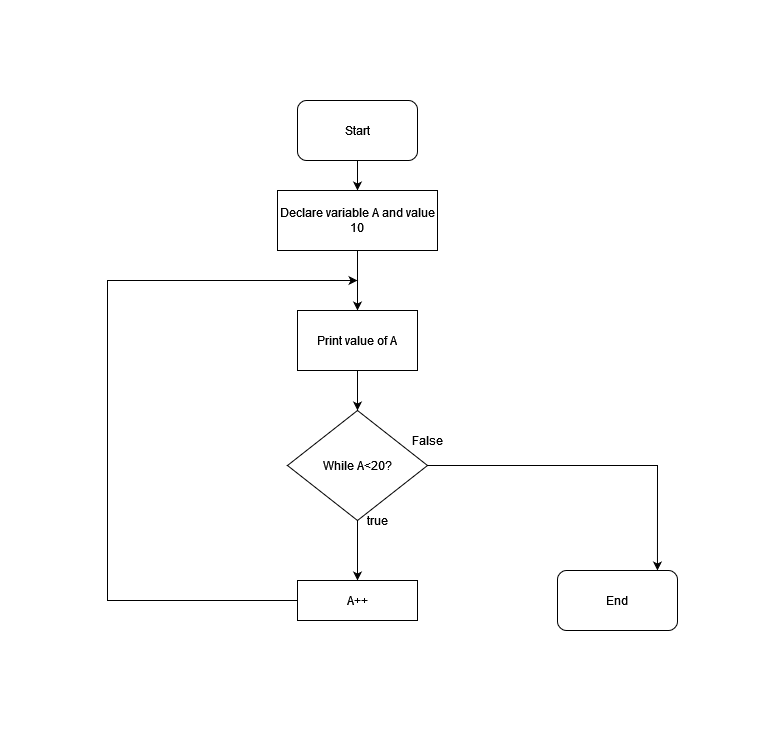

The diagram above was exported from draw.io. Its source (the exported page's mxGraphModel, read from the mxfile embedded in the PNG):
<mxGraphModel dx="910" dy="495" grid="1" gridSize="10" guides="1" tooltips="1" connect="1" arrows="1" fold="1" page="1" pageScale="1" pageWidth="850" pageHeight="1100" math="0" shadow="0">
  <root>
    <mxCell id="0" />
    <mxCell id="1" parent="0" />
    <mxCell id="ZZIoEAC09fo_TatkJiqd-7" value="" style="edgeStyle=orthogonalEdgeStyle;rounded=0;orthogonalLoop=1;jettySize=auto;html=1;" edge="1" parent="1" source="ZZIoEAC09fo_TatkJiqd-1" target="ZZIoEAC09fo_TatkJiqd-2">
      <mxGeometry relative="1" as="geometry" />
    </mxCell>
    <mxCell id="ZZIoEAC09fo_TatkJiqd-1" value="Start" style="rounded=1;whiteSpace=wrap;html=1;" vertex="1" parent="1">
      <mxGeometry x="320" y="20" width="120" height="60" as="geometry" />
    </mxCell>
    <mxCell id="ZZIoEAC09fo_TatkJiqd-14" value="" style="rounded=0;orthogonalLoop=1;jettySize=auto;html=1;" edge="1" parent="1" source="ZZIoEAC09fo_TatkJiqd-2" target="ZZIoEAC09fo_TatkJiqd-3">
      <mxGeometry relative="1" as="geometry" />
    </mxCell>
    <mxCell id="ZZIoEAC09fo_TatkJiqd-2" value="Declare variable A and value 10" style="rounded=0;whiteSpace=wrap;html=1;" vertex="1" parent="1">
      <mxGeometry x="300" y="110" width="160" height="60" as="geometry" />
    </mxCell>
    <mxCell id="ZZIoEAC09fo_TatkJiqd-9" value="" style="edgeStyle=orthogonalEdgeStyle;rounded=0;orthogonalLoop=1;jettySize=auto;html=1;" edge="1" parent="1" source="ZZIoEAC09fo_TatkJiqd-3" target="ZZIoEAC09fo_TatkJiqd-4">
      <mxGeometry relative="1" as="geometry" />
    </mxCell>
    <mxCell id="ZZIoEAC09fo_TatkJiqd-3" value="Print value of A" style="rounded=0;whiteSpace=wrap;html=1;" vertex="1" parent="1">
      <mxGeometry x="320" y="230" width="120" height="60" as="geometry" />
    </mxCell>
    <mxCell id="ZZIoEAC09fo_TatkJiqd-10" value="" style="edgeStyle=orthogonalEdgeStyle;rounded=0;orthogonalLoop=1;jettySize=auto;html=1;" edge="1" parent="1" source="ZZIoEAC09fo_TatkJiqd-4" target="ZZIoEAC09fo_TatkJiqd-5">
      <mxGeometry relative="1" as="geometry" />
    </mxCell>
    <mxCell id="ZZIoEAC09fo_TatkJiqd-16" style="edgeStyle=orthogonalEdgeStyle;rounded=0;orthogonalLoop=1;jettySize=auto;html=1;entryX=0.833;entryY=0;entryDx=0;entryDy=0;entryPerimeter=0;" edge="1" parent="1" source="ZZIoEAC09fo_TatkJiqd-4" target="ZZIoEAC09fo_TatkJiqd-6">
      <mxGeometry relative="1" as="geometry" />
    </mxCell>
    <mxCell id="ZZIoEAC09fo_TatkJiqd-4" value="While A&amp;lt;20?" style="rhombus;whiteSpace=wrap;html=1;" vertex="1" parent="1">
      <mxGeometry x="310" y="330" width="140" height="110" as="geometry" />
    </mxCell>
    <mxCell id="ZZIoEAC09fo_TatkJiqd-15" style="edgeStyle=elbowEdgeStyle;rounded=0;orthogonalLoop=1;jettySize=auto;html=1;" edge="1" parent="1" source="ZZIoEAC09fo_TatkJiqd-5">
      <mxGeometry relative="1" as="geometry">
        <mxPoint x="380" y="200" as="targetPoint" />
        <Array as="points">
          <mxPoint x="130" y="320" />
        </Array>
      </mxGeometry>
    </mxCell>
    <mxCell id="ZZIoEAC09fo_TatkJiqd-5" value="A++" style="rounded=0;whiteSpace=wrap;html=1;" vertex="1" parent="1">
      <mxGeometry x="320" y="500" width="120" height="40" as="geometry" />
    </mxCell>
    <mxCell id="ZZIoEAC09fo_TatkJiqd-6" value="End" style="rounded=1;whiteSpace=wrap;html=1;" vertex="1" parent="1">
      <mxGeometry x="580" y="490" width="120" height="60" as="geometry" />
    </mxCell>
    <mxCell id="ZZIoEAC09fo_TatkJiqd-17" value="False" style="text;html=1;align=center;verticalAlign=middle;resizable=0;points=[];autosize=1;strokeColor=none;fillColor=none;" vertex="1" parent="1">
      <mxGeometry x="430" y="350" width="40" height="20" as="geometry" />
    </mxCell>
    <mxCell id="ZZIoEAC09fo_TatkJiqd-18" value="true" style="text;html=1;align=center;verticalAlign=middle;resizable=0;points=[];autosize=1;strokeColor=none;fillColor=none;" vertex="1" parent="1">
      <mxGeometry x="380" y="430" width="40" height="20" as="geometry" />
    </mxCell>
  </root>
</mxGraphModel>